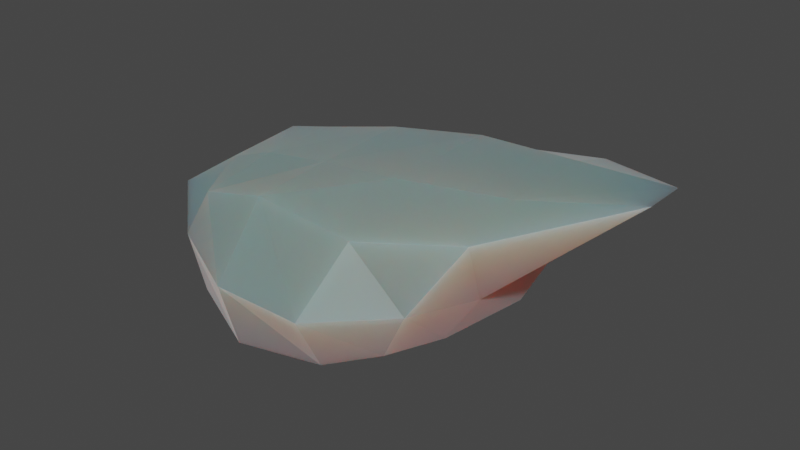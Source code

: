 # Source: Ice_Rock.blend  (saved by Blender 3.2.14; exported with 4.5.12 LTS)
import bpy
from mathutils import Matrix  # noqa: F401  (used for matrix-valued properties, if any)

bpy.ops.wm.read_factory_settings(use_empty=True)
scene = bpy.context.scene
scene.name = 'Scene'

# ---- collections
col_collection = bpy.data.collections.new('Collection'); scene.collection.children.link(col_collection)

# ---- materials (node trees are filled in below, after node groups)
mat_rock = bpy.data.materials.new('Rock')
mat_rock.use_transparent_shadow = False

# ---- material node trees
mat_rock.use_nodes = True; mat_rock.node_tree.nodes.clear()
_N = mat_rock.node_tree.nodes; _L = mat_rock.node_tree.links
n0 = _N.new('ShaderNodeBsdfPrincipled'); n0.name = 'Principled BSDF'; n0.location = (10, 300)
n0.distribution = 'GGX'
n0.subsurface_method = 'RANDOM_WALK_SKIN'
n0.inputs[0].default_value = (0.1433, 0.2468, 0.2418, 1.0)
n0.inputs[3].default_value = 1.45
n0.inputs[8].default_value = 1.0
n0.inputs[10].default_value = 1.0
n0.inputs[19].default_value = 0.25
n0.inputs[24].default_value = 0.2
n0.inputs[27].default_value = (0.0, 0.0, 0.0, 1.0)
n0.inputs[28].default_value = 1.0
n1 = _N.new('ShaderNodeOutputMaterial'); n1.name = 'Material Output'; n1.location = (300, 300)
_L.new(n0.outputs[0], n1.inputs[0])
n1.is_active_output = True

# ---- world
world_world = bpy.data.worlds.new('World'); scene.world = world_world
world_world.use_nodes = True; world_world.node_tree.nodes.clear()
_N = world_world.node_tree.nodes; _L = world_world.node_tree.links
n0 = _N.new('ShaderNodeOutputWorld'); n0.name = 'World Output'; n0.location = (300, 300)
n1 = _N.new('ShaderNodeBackground'); n1.name = 'Background'; n1.location = (10, 300)
n1.inputs[0].default_value = (0.05088, 0.05088, 0.05088, 1.0)
_L.new(n1.outputs[0], n0.inputs[0])
n0.is_active_output = True
world_world.color = (0.05088, 0.05088, 0.05088)
world_world.use_sun_shadow = False
world_world.sun_shadow_jitter_overblur = 0.0

# ---- meshes
me_cube_003 = bpy.data.meshes.new('Cube.003')
me_cube_003.from_pydata([(-0.5186, -0.6442, -0.8181), (-0.4798, -0.6169, 0.4368), (-0.5081, 0.6145, -0.6127), (-0.4467, 0.4501, 0.4152), (0.7403, -0.6908, -0.4974), (1.084, -0.5365, 0.854), (0.661, 0.5568, -0.5641), (1.085, 0.5721, 0.9154), (-0.7737, 0.3026, -0.9658), (-0.7088, 0.2235, 0.507), (0.8253, 0.2879, -0.7701), (1.675, 0.1314, 1.312), (-0.7085, -0.2818, -0.9742), (1.675, -0.09865, 1.312), (-0.68, -0.2506, 0.4715), (0.777, -0.2765, -0.7064), (-0.03148, 0.6457, -0.6088), (-0.01494, 0.6258, 0.5361), (-0.03404, -0.8672, -0.8584), (-0.0502, -0.6616, 0.7067), (0.005225, 0.2677, 0.8773), (0.0, 0.3552, -1.0), (0.01273, -0.2799, 0.8522), (0.0, -0.3224, -1.0), (-0.5848, -0.6847, -0.1024), (-0.6063, 0.6968, -0.09395), (0.8786, 0.697, 0.1516), (0.8906, -0.7258, 0.1106), (1.0, 0.3552, 0.0), (-1.0, 0.3552, 0.0), (-1.0, -0.3224, 0.0), (1.0, -0.3224, 0.0), (0.0, -1.0, 0.0), (-0.03649, 0.816, -0.04701), (0.5081, 0.6291, 0.6689), (0.4439, -0.7945, -0.772), (0.5, 0.3552, 1.0), (0.5, -0.3224, 1.0), (0.3877, 0.6216, -0.5903), (0.5632, -0.7133, 0.6783), (0.5, 0.3552, -1.0), (0.5, -0.3224, -1.0), (0.5, -1.0, 0.0), (0.4629, 0.8092, 0.05745), (1.104, -0.249, 1.115), (1.11, 0.2566, 1.145), (-0.4254, 0.2156, 0.6665), (-0.4181, -0.2361, 0.6671)], [], [(29, 9, 3, 25), (43, 34, 7, 26), (31, 13, 5, 27), (32, 19, 1, 24), (41, 15, 4, 35), (22, 47, 1, 19), (17, 3, 46, 20), (38, 6, 10, 40), (26, 7, 11, 28), (30, 14, 9, 29), (24, 1, 14, 30), (20, 46, 47, 22), (40, 10, 15, 41), (28, 11, 13, 31), (8, 21, 23, 12), (36, 20, 22, 37), (2, 16, 21, 8), (34, 17, 20, 36), (37, 22, 19, 39), (12, 23, 18, 0), (42, 39, 19, 32), (25, 3, 17, 33), (2, 25, 33, 16), (35, 42, 32, 18), (10, 28, 31, 15), (0, 24, 30, 12), (12, 30, 29, 8), (6, 26, 28, 10), (18, 32, 24, 0), (15, 31, 27, 4), (38, 43, 26, 6), (8, 29, 25, 2), (16, 33, 43, 38), (4, 27, 42, 35), (27, 5, 39, 42), (13, 44, 5), (7, 45, 11), (11, 45, 44, 13), (21, 40, 41, 23), (16, 38, 40, 21), (23, 41, 35, 18), (33, 17, 34, 43), (45, 7, 34, 36), (44, 45, 36, 37), (5, 44, 37, 39), (46, 3, 9), (47, 46, 9, 14), (1, 47, 14)])
_uv = me_cube_003.uv_layers.new(name='UVMap')
_uv.uv.foreach_set('vector', [0.5, 0.1694, 0.625, 0.1694, 0.625, 0.25, 0.5, 0.25, 0.5, 0.4375, 0.625, 0.4375, 0.625, 0.5, 0.5, 0.5, 0.5, 0.6653, 0.625, 0.6653, 0.625, 0.75, 0.5, 0.75, 0.5, 0.875, 0.625, 0.875, 0.625, 1.0, 0.5, 1.0, 0.3125, 0.6653, 0.375, 0.6653, 0.375, 0.75, 0.3125, 0.75, 0.75, 0.6653, 0.8425, 0.6653, 0.875, 0.75, 0.75, 0.75, 0.75, 0.5, 0.875, 0.5, 0.8425, 0.5806, 0.75, 0.5806, 0.3125, 0.5, 0.375, 0.5, 0.375, 0.5806, 0.3125, 0.5806, 0.5, 0.5, 0.625, 0.5, 0.625, 0.5806, 0.5, 0.5806, 0.5, 0.0847, 0.625, 0.0847, 0.625, 0.1694, 0.5, 0.1694, 0.5, 0.0, 0.625, 0.0, 0.625, 0.0847, 0.5, 0.0847, 0.75, 0.5806, 0.8425, 0.5806, 0.8425, 0.6653, 0.75, 0.6653, 0.3125, 0.5806, 0.375, 0.5806, 0.375, 0.6653, 0.3125, 0.6653, 0.5, 0.5806, 0.625, 0.5806, 0.625, 0.6653, 0.5, 0.6653, 0.125, 0.5806, 0.25, 0.5806, 0.25, 0.6653, 0.125, 0.6653, 0.6875, 0.5806, 0.75, 0.5806, 0.75, 0.6653, 0.6875, 0.6653, 0.125, 0.5, 0.25, 0.5, 0.25, 0.5806, 0.125, 0.5806, 0.6875, 0.5, 0.75, 0.5, 0.75, 0.5806, 0.6875, 0.5806, 0.6875, 0.6653, 0.75, 0.6653, 0.75, 0.75, 0.6875, 0.75, 0.125, 0.6653, 0.25, 0.6653, 0.25, 0.75, 0.125, 0.75, 0.5, 0.8125, 0.625, 0.8125, 0.625, 0.875, 0.5, 0.875, 0.5, 0.25, 0.625, 0.25, 0.625, 0.375, 0.5, 0.375, 0.375, 0.25, 0.5, 0.25, 0.5, 0.375, 0.375, 0.375, 0.375, 0.8125, 0.5, 0.8125, 0.5, 0.875, 0.375, 0.875, 0.375, 0.5806, 0.5, 0.5806, 0.5, 0.6653, 0.375, 0.6653, 0.375, 0.0, 0.5, 0.0, 0.5, 0.0847, 0.375, 0.0847, 0.375, 0.0847, 0.5, 0.0847, 0.5, 0.1694, 0.375, 0.1694, 0.375, 0.5, 0.5, 0.5, 0.5, 0.5806, 0.375, 0.5806, 0.375, 0.875, 0.5, 0.875, 0.5, 1.0, 0.375, 1.0, 0.375, 0.6653, 0.5, 0.6653, 0.5, 0.75, 0.375, 0.75, 0.375, 0.4375, 0.5, 0.4375, 0.5, 0.5, 0.375, 0.5, 0.375, 0.1694, 0.5, 0.1694, 0.5, 0.25, 0.375, 0.25, 0.375, 0.375, 0.5, 0.375, 0.5, 0.4375, 0.375, 0.4375, 0.375, 0.75, 0.5, 0.75, 0.5, 0.8125, 0.375, 0.8125, 0.5, 0.75, 0.625, 0.75, 0.625, 0.8125, 0.5, 0.8125, 0.625, 0.6653, 0.6657, 0.6653, 0.625, 0.75, 0.625, 0.5, 0.6657, 0.5806, 0.625, 0.5806, 0.625, 0.5806, 0.6657, 0.5806, 0.6657, 0.6653, 0.625, 0.6653, 0.25, 0.5806, 0.3125, 0.5806, 0.3125, 0.6653, 0.25, 0.6653, 0.25, 0.5, 0.3125, 0.5, 0.3125, 0.5806, 0.25, 0.5806, 0.25, 0.6653, 0.3125, 0.6653, 0.3125, 0.75, 0.25, 0.75, 0.5, 0.375, 0.625, 0.375, 0.625, 0.4375, 0.5, 0.4375, 0.6657, 0.5806, 0.625, 0.5, 0.6875, 0.5, 0.6875, 0.5806, 0.6657, 0.6653, 0.6657, 0.5806, 0.6875, 0.5806, 0.6875, 0.6653, 0.625, 0.75, 0.6657, 0.6653, 0.6875, 0.6653, 0.6875, 0.75, 0.8425, 0.5806, 0.875, 0.5, 0.875, 0.5806, 0.8425, 0.6653, 0.8425, 0.5806, 0.875, 0.5806, 0.875, 0.6653, 0.875, 0.75, 0.8425, 0.6653, 0.875, 0.6653])
me_cube_003.materials.append(mat_rock)
me_cube_003.update()

# ---- objects
ob_cube = bpy.data.objects.new('Cube', me_cube_003)

# ---- transforms, parenting, visibility, modifiers, constraints
ob_cube.location = (4.61, 3.5, 0.0)
ob_cube.scale = (1.0, 1.0, 0.4542)

# ---- collection membership
col_collection.objects.link(ob_cube)

# ---- scene / render settings (as saved in the file)
scene.frame_start = 1; scene.frame_end = 250; scene.frame_set(1)
scene.render.engine = 'BLENDER_EEVEE_NEXT'
scene.cycles.sampling_pattern = 'TABULATED_SOBOL'
scene.cycles.use_light_tree = False
scene.view_settings.view_transform = 'Filmic'
bpy.context.view_layer.update()

# ---- added for rendering (the .blend has no active camera and no usable light): camera, sun
cam_auto = bpy.data.cameras.new('AutoCamera')
cam_auto.lens = 50.0
cam_auto.sensor_width = 36.0
cam_auto.clip_end = 1000.0
ob_auto_camera = bpy.data.objects.new('AutoCamera', cam_auto)
scene.collection.objects.link(ob_auto_camera)
ob_auto_camera.location = (8.09265, -0.365585, 2.58686)
ob_auto_camera.rotation_euler = (1.09748, -7.21219e-08, 0.694738)
scene.camera = ob_auto_camera
light_auto_sun = bpy.data.lights.new('AutoSun', 'SUN')
light_auto_sun.energy = 3.0
light_auto_sun.angle = 0.0523599
ob_auto_sun = bpy.data.objects.new('AutoSun', light_auto_sun)
scene.collection.objects.link(ob_auto_sun)
ob_auto_sun.rotation_euler = (0.872665, 0.174533, 0.523599)
bpy.context.view_layer.update()
